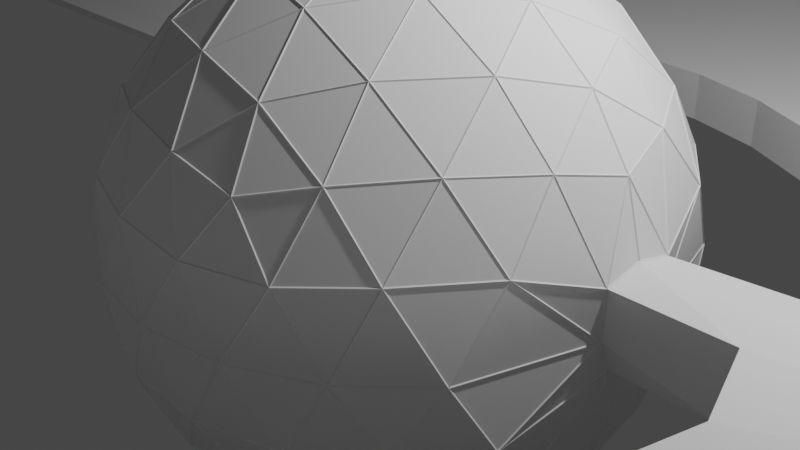 # Source: CommandShip.blend  (saved by Blender 2.80.75; exported with 4.5.12 LTS)
import bpy
from mathutils import Matrix  # noqa: F401  (used for matrix-valued properties, if any)

bpy.ops.wm.read_factory_settings(use_empty=True)
scene = bpy.context.scene
scene.name = 'Scene'

# ---- collections
col_collection = bpy.data.collections.new('Collection'); scene.collection.children.link(col_collection)

# ---- world
world_world = bpy.data.worlds.new('World'); scene.world = world_world
world_world.use_nodes = True; world_world.node_tree.nodes.clear()
_N = world_world.node_tree.nodes; _L = world_world.node_tree.links
n0 = _N.new('ShaderNodeOutputWorld'); n0.name = 'World Output'; n0.location = (300, 300)
n1 = _N.new('ShaderNodeBackground'); n1.name = 'Background'; n1.location = (10, 300)
n1.inputs[0].default_value = (0.05088, 0.05088, 0.05088, 1.0)
_L.new(n1.outputs[0], n0.inputs[0])
n0.is_active_output = True
world_world.color = (0.05088, 0.05088, 0.05088)
world_world.use_sun_shadow = False
world_world.sun_shadow_jitter_overblur = 0.0

# ---- cameras
cam_camera = bpy.data.cameras.new('Camera')
cam_camera.clip_end = 100.0
cam_camera.ortho_scale = 7.314

# ---- lights
light_light = bpy.data.lights.new('Light', 'POINT')
light_light.transmission_factor = 0.0
light_light.energy = 1000.0
light_light.shadow_soft_size = 0.1
light_light.shadow_maximum_resolution = 0.006
light_light.use_absolute_resolution = True

# ---- meshes
me_icosphere = bpy.data.meshes.new('Icosphere')
me_icosphere.from_pydata([(2.87, -0.4176, 0.5382), (2.853, -0.4111, 0.02853), (4.101, -0.4793, 0.5851), (2.842, -0.2722, -0.3147), (4.032, -0.4715, -0.1471), (2.87, 0.0, 0.635), (4.032, 4.657e-10, 0.5997), (2.842, 0.0, -0.3447), (4.032, 4.657e-10, -0.3387), (-6.506, -1.503, 0.05266), (-6.306, -1.785, 0.1673), (-6.071, -2.384, 0.3017), (-5.585, -2.986, 0.3017), (-4.905, -3.815, 0.3017), (-4.077, -4.495, 0.3017), (-3.132, -5.0, 0.3017), (-2.106, -5.311, 0.3017), (-1.04, -5.416, 0.3017), (0.02681, -5.311, 0.3017), (1.052, -5.0, 0.3017), (1.997, -4.495, 0.3017), (2.826, -3.815, 0.3017), (3.505, -2.986, 0.3017), (4.011, -2.041, 0.3017), (4.39, -1.328, 0.5221), (8.116, 4.657e-10, 1.269), (8.073, -0.7515, 1.269), (-8.645, -1.503, 0.05266), (-12.83, -2.492, 0.3755), (-12.05, -3.581, 0.6736), (-10.76, -4.844, 0.6736), (-9.028, -6.485, 0.6736), (-7.5, -7.739, 0.6736), (-5.757, -8.671, 0.6736), (-3.865, -9.245, 0.6736), (-1.898, -9.439, 0.6736), (0.06907, -9.245, 0.6736), (1.961, -8.671, 0.6736), (3.704, -7.739, 0.6736), (5.232, -6.485, 0.6736), (6.486, -4.957, 0.6736), (7.418, -3.214, 0.817), (7.915, -1.722, 1.046), (10.44, 4.657e-10, 1.983), (10.5, -0.7515, 1.873), (-13.3, -1.503, 0.05266), (-19.05, -2.634, 0.2819), (-17.41, -3.971, 0.5067), (-14.53, -5.972, 0.5067), (-11.48, -7.762, 0.5067), (-8.941, -9.235, 0.5067), (-6.78, -10.15, 0.5067), (-4.425, -10.73, 0.5067), (-2.101, -10.86, 0.5067), (0.2228, -10.6, 0.5067), (2.579, -10.07, 0.5067), (4.696, -9.016, 0.5067), (6.793, -7.455, 0.5412), (8.354, -5.665, 0.5986), (10.02, -3.46, 0.9711), (10.48, -1.894, 1.506), (12.26, 4.657e-10, 2.348), (-21.37, -1.503, 0.05266), (-25.01, -1.503, 0.05266), (-21.61, -4.334, 0.1872), (-18.11, -6.458, 0.1872), (-14.9, -8.595, 0.1872), (-11.42, -10.7, 0.1872), (-8.346, -12.13, 0.1872), (-5.459, -13.0, 0.1872), (-2.457, -13.3, 0.1872), (0.5457, -13.0, 0.1872), (3.433, -12.13, 0.1872), (6.093, -10.7, 0.1872), (8.425, -8.79, 0.1872), (10.85, -6.42, 0.1872), (12.26, -2.954, 1.623), (12.26, -2.051, 1.976), (12.26, -0.7515, 2.348), (13.95, -5.615, 0.1312), (13.25, 4.657e-10, 2.348), (-6.506, -1.503, -0.06006), (-6.306, -1.785, -0.1753), (-6.071, -2.384, -0.3094), (-5.585, -2.986, -0.3094), (-4.905, -3.815, -0.3094), (-4.077, -4.495, -0.3094), (-3.132, -5.0, -0.3094), (-2.106, -5.311, -0.3094), (-1.04, -5.416, -0.3094), (0.02681, -5.311, -0.3094), (1.052, -5.0, -0.3094), (1.997, -4.495, -0.3094), (2.826, -3.815, -0.3094), (3.505, -2.986, -0.3094), (4.011, -2.041, -0.3094), (4.322, -1.32, -0.3094), (8.116, 4.657e-10, -1.114), (8.073, -0.7515, -1.1), (-8.645, -1.503, -0.06006), (-12.83, -2.492, -0.3978), (-12.05, -3.581, -0.7055), (-10.76, -4.844, -0.7055), (-9.028, -6.485, -0.7055), (-7.5, -7.739, -0.7055), (-5.757, -8.671, -0.7055), (-3.865, -9.245, -0.7055), (-1.898, -9.439, -0.7055), (0.06907, -9.245, -0.7055), (1.961, -8.671, -0.7055), (3.704, -7.739, -0.7055), (5.232, -6.485, -0.7055), (6.486, -4.957, -0.7055), (7.418, -3.214, -0.8087), (7.915, -1.722, -0.9674), (10.46, 4.657e-10, -1.464), (10.46, -0.7125, -1.497), (-13.3, -1.503, -0.06006), (-19.05, -2.634, -0.2937), (-17.41, -3.971, -0.5199), (-14.53, -5.972, -0.5199), (-11.48, -7.762, -0.5199), (-8.941, -9.235, -0.5199), (-6.78, -10.15, -0.5199), (-4.425, -10.73, -0.5199), (-2.101, -10.86, -0.5199), (0.2228, -10.6, -0.5199), (2.579, -10.07, -0.5199), (4.696, -9.016, -0.5199), (6.793, -7.455, -0.5199), (8.354, -5.665, -0.5199), (9.987, -3.46, -1.006), (10.46, -1.894, -1.296), (12.26, 4.657e-10, -1.765), (12.26, -0.7515, -1.753), (-21.37, -1.503, -0.06006), (-25.01, -1.503, -0.06006), (-21.61, -4.334, -0.2004), (-18.11, -6.458, -0.2004), (-14.9, -8.595, -0.2004), (-11.42, -10.7, -0.2004), (-8.346, -12.13, -0.2004), (-5.459, -13.0, -0.2004), (-2.457, -13.3, -0.2004), (0.5457, -13.0, -0.2004), (3.433, -12.13, -0.2004), (6.093, -10.7, -0.2004), (8.425, -8.79, -0.2004), (10.87, -6.42, -0.2004), (12.26, -2.954, -1.526), (12.26, -2.051, -1.693), (13.31, -2.954, -1.526), (13.95, -5.615, -0.2605), (13.31, -0.7515, -1.826), (13.25, 4.657e-10, -1.878), (13.31, -2.051, -1.693), (13.31, -2.954, 1.623), (13.31, -0.7515, 2.348), (13.31, -2.051, 1.976), (13.3, -2.795, 1.279), (13.3, -4.833, 0.1795), (13.3, -1.108, 1.834), (13.25, 4.657e-10, 1.822), (13.3, -2.103, 1.549), (13.3, -2.795, -1.133), (13.3, -4.833, -0.1173), (13.3, -1.108, -1.306), (13.25, 4.657e-10, -1.326), (13.3, -2.103, -1.26), (15.3, 0.0, -1.878), (15.36, -0.7236, -1.826), (15.36, -2.926, -1.526), (15.36, -5.587, -0.2006), (15.36, -2.023, -1.693), (15.36, -5.587, 0.187), (15.35, -1.08, -1.306), (15.36, -2.023, 1.976), (15.36, -2.926, 1.622), (15.35, -2.075, -1.26), (15.35, -2.767, -1.133), (15.36, -0.7236, 2.348), (15.3, 0.0, 1.822), (15.35, -1.08, 1.834), (15.35, -2.767, 1.279), (15.35, -4.805, 0.1793), (15.35, -2.075, 1.549), (15.3, 0.0, -1.326), (15.35, -4.805, -0.1175), (15.3, 0.0, 2.348), (11.82, -6.165, -0.4891), (11.82, -6.165, 0.1312), (14.55, -7.843, -0.175), (14.55, -7.843, -0.02465), (12.51, -7.209, -0.2628), (12.51, -7.209, -0.02465)], [], [(5, 0, 2, 6), (1, 3, 4), (0, 1, 2), (1, 4, 2), (3, 7, 8, 4), (14, 32, 33, 15), (15, 33, 34, 16), (16, 34, 35, 17), (17, 35, 36, 18), (18, 36, 37, 19), (19, 37, 38, 20), (20, 38, 39, 21), (21, 39, 40, 22), (22, 40, 41, 23), (9, 27, 28, 10), (23, 41, 42, 24), (10, 28, 29, 11), (24, 42, 26, 2), (11, 29, 30, 12), (26, 25, 6, 2), (12, 30, 31, 13), (13, 31, 32, 14), (31, 49, 50, 32), (39, 57, 58, 40), (32, 50, 51, 33), (40, 58, 59, 41), (33, 51, 52, 34), (41, 59, 60, 42), (34, 52, 53, 35), (27, 45, 28), (42, 60, 44, 26), (35, 53, 54, 36), (28, 46, 47, 29), (26, 44, 43, 25), (36, 54, 55, 37), (29, 47, 48, 30), (37, 55, 56, 38), (30, 48, 49, 31), (38, 56, 57, 39), (50, 67, 68, 51), (58, 75, 76, 59), (51, 68, 69, 52), (59, 76, 77, 60), (52, 69, 70, 53), (45, 62, 46), (60, 77, 78, 44), (53, 70, 71, 54), (46, 63, 64, 47), (44, 78, 61, 43), (54, 71, 72, 55), (47, 64, 65, 48), (55, 72, 73, 56), (48, 65, 66, 49), (56, 73, 74, 57), (49, 66, 67, 50), (57, 74, 75, 58), (77, 158, 157, 78), (76, 156, 158, 77), (75, 190, 76), (78, 157, 80, 61), (86, 87, 105, 104), (87, 88, 106, 105), (88, 89, 107, 106), (89, 90, 108, 107), (90, 91, 109, 108), (91, 92, 110, 109), (92, 93, 111, 110), (93, 94, 112, 111), (94, 95, 113, 112), (81, 82, 100, 99), (95, 96, 114, 113), (82, 83, 101, 100), (96, 4, 98, 114), (83, 84, 102, 101), (98, 4, 8, 97), (84, 85, 103, 102), (85, 86, 104, 103), (103, 104, 122, 121), (111, 112, 130, 129), (104, 105, 123, 122), (112, 113, 131, 130), (105, 106, 124, 123), (113, 114, 132, 131), (106, 107, 125, 124), (99, 100, 117), (114, 98, 116, 132), (107, 108, 126, 125), (100, 101, 119, 118), (98, 97, 115, 116), (108, 109, 127, 126), (101, 102, 120, 119), (109, 110, 128, 127), (102, 103, 121, 120), (110, 111, 129, 128), (122, 123, 141, 140), (130, 131, 149, 148), (123, 124, 142, 141), (131, 132, 150, 149), (124, 125, 143, 142), (117, 118, 135), (132, 116, 134, 150), (125, 126, 144, 143), (118, 119, 137, 136), (116, 115, 133, 134), (126, 127, 145, 144), (119, 120, 138, 137), (127, 128, 146, 145), (120, 121, 139, 138), (128, 129, 147, 146), (121, 122, 140, 139), (129, 130, 148, 147), (150, 134, 153, 155), (149, 150, 155, 151), (148, 149, 189), (134, 133, 154, 153), (11, 12, 84, 83), (68, 67, 140, 141), (152, 79, 192, 191), (12, 13, 85, 84), (69, 68, 141, 142), (27, 9, 81, 99), (13, 14, 86, 85), (70, 69, 142, 143), (14, 15, 87, 86), (71, 70, 143, 144), (15, 16, 88, 87), (72, 71, 144, 145), (16, 17, 89, 88), (73, 72, 145, 146), (17, 18, 90, 89), (74, 73, 146, 147), (62, 45, 117, 135), (18, 19, 91, 90), (75, 74, 147, 148), (19, 20, 92, 91), (63, 62, 135, 136), (20, 21, 93, 92), (64, 63, 136, 137), (21, 22, 94, 93), (65, 64, 137, 138), (22, 23, 95, 94), (9, 10, 82, 81), (66, 65, 138, 139), (45, 27, 99, 117), (23, 24, 96, 95), (10, 11, 83, 82), (67, 66, 139, 140), (24, 2, 4, 96), (28, 45, 46), (46, 62, 63), (135, 118, 136), (117, 100, 118), (151, 155, 173, 171), (166, 168, 178, 175), (157, 158, 176, 180), (164, 165, 187, 179), (161, 163, 168, 166), (162, 161, 166, 167), (159, 160, 165, 164), (163, 159, 164, 168), (155, 153, 170, 173), (80, 157, 180, 188), (167, 166, 175, 186), (152, 151, 171, 172), (162, 80, 188, 181), (180, 176, 185, 182), (176, 177, 183, 185), (173, 170, 175, 178), (171, 173, 178, 179), (174, 172, 187, 184), (170, 169, 186, 175), (188, 180, 182, 181), (172, 171, 179, 187), (177, 174, 184, 183), (168, 164, 179, 178), (165, 160, 184, 187), (156, 79, 174, 177), (79, 152, 172, 174), (161, 162, 181, 182), (158, 156, 177, 176), (160, 159, 183, 184), (154, 167, 186, 169), (163, 161, 182, 185), (153, 154, 169, 170), (159, 163, 185, 183), (76, 190, 79, 156), (189, 149, 151, 152), (189, 190, 75, 148), (190, 189, 193, 194), (189, 152, 191, 193), (79, 190, 194, 192), (191, 192, 194, 193)])
_uv = me_icosphere.uv_layers.new(name='UVMap')
_uv.uv.foreach_set('vector', [0.6364, 0.2756, 0.6591, 0.2756, 0.6591, 0.2756, 0.6364, 0.2756, 0.6818, 0.2362, 0.6591, 0.1968, 0.6591, 0.1968, 0.6591, 0.2756, 0.6818, 0.2362, 0.6591, 0.2756, 0.6818, 0.2362, 0.6591, 0.1968, 0.6591, 0.2756, 0.6591, 0.1968, 0.6364, 0.1968, 0.6364, 0.1968, 0.6591, 0.1968, 0.0, 0.0, 0.0, 0.0, 0.0, 0.0, 0.0, 0.0, 0.0, 0.0, 0.0, 0.0, 0.0, 0.0, 0.0, 0.0, 0.0, 0.0, 0.0, 0.0, 0.0, 0.0, 0.0, 0.0, 0.0, 0.0, 0.0, 0.0, 0.0, 0.0, 0.0, 0.0, 0.0, 0.0, 0.0, 0.0, 0.0, 0.0, 0.0, 0.0, 0.0, 0.0, 0.0, 0.0, 0.0, 0.0, 0.0, 0.0, 0.0, 0.0, 0.0, 0.0, 0.0, 0.0, 0.0, 0.0, 0.0, 0.0, 0.0, 0.0, 0.0, 0.0, 0.0, 0.0, 0.0, 0.0, 0.0, 0.0, 0.0, 0.0, 0.0, 0.0, 0.0, 0.0, 0.0, 0.0, 0.0, 0.0, 0.0, 0.0, 0.0, 0.0, 0.0, 0.0, 0.0, 0.0, 0.0, 0.0, 0.0, 0.0, 0.0, 0.0, 0.0, 0.0, 0.0, 0.0, 0.0, 0.0, 0.0, 0.0, 0.0, 0.0, 0.0, 0.0, 0.0, 0.0, 0.0, 0.0, 0.0, 0.0, 0.0, 0.0, 0.0, 0.0, 0.0, 0.0, 0.0, 0.0, 0.0, 0.0, 0.0, 0.0, 0.0, 0.0, 0.0, 0.0, 0.0, 0.0, 0.0, 0.0, 0.0, 0.0, 0.0, 0.0, 0.0, 0.0, 0.0, 0.0, 0.0, 0.0, 0.0, 0.0, 0.0, 0.0, 0.0, 0.0, 0.0, 0.0, 0.0, 0.0, 0.0, 0.0, 0.0, 0.0, 0.0, 0.0, 0.0, 0.0, 0.0, 0.0, 0.0, 0.0, 0.0, 0.0, 0.0, 0.0, 0.0, 0.0, 0.0, 0.0, 0.0, 0.0, 0.0, 0.0, 0.0, 0.0, 0.0, 0.0, 0.0, 0.0, 0.0, 0.0, 0.0, 0.0, 0.0, 0.0, 0.0, 0.0, 0.0, 0.0, 0.0, 0.0, 0.0, 0.0, 0.0, 0.0, 0.0, 0.0, 0.0, 0.0, 0.0, 0.0, 0.0, 0.0, 0.0, 0.0, 0.0, 0.0, 0.0, 0.0, 0.0, 0.0, 0.0, 0.0, 0.0, 0.0, 0.0, 0.0, 0.0, 0.0, 0.0, 0.0, 0.0, 0.0, 0.0, 0.0, 0.0, 0.0, 0.0, 0.0, 0.0, 0.0, 0.0, 0.0, 0.0, 0.0, 0.0, 0.0, 0.0, 0.0, 0.0, 0.0, 0.0, 0.0, 0.0, 0.0, 0.0, 0.0, 0.0, 0.0, 0.0, 0.0, 0.0, 0.0, 0.0, 0.0, 0.0, 0.0, 0.0, 0.0, 0.0, 0.0, 0.0, 0.0, 0.0, 0.0, 0.0, 0.0, 0.0, 0.0, 0.0, 0.0, 0.0, 0.0, 0.0, 0.0, 0.0, 0.0, 0.0, 0.0, 0.0, 0.0, 0.0, 0.0, 0.0, 0.0, 0.0, 0.0, 0.0, 0.0, 0.0, 0.0, 0.0, 0.0, 0.0, 0.0, 0.0, 0.0, 0.0, 0.0, 0.0, 0.0, 0.0, 0.0, 0.0, 0.0, 0.0, 0.0, 0.0, 0.0, 0.0, 0.0, 0.0, 0.0, 0.0, 0.0, 0.0, 0.0, 0.0, 0.0, 0.0, 0.0, 0.0, 0.0, 0.0, 0.0, 0.0, 0.0, 0.0, 0.0, 0.0, 0.0, 0.0, 0.0, 0.0, 0.0, 0.0, 0.0, 0.0, 0.0, 0.0, 0.0, 0.0, 0.0, 0.0, 0.0, 0.0, 0.0, 0.0, 0.0, 0.0, 0.0, 0.0, 0.0, 0.0, 0.0, 0.0, 0.0, 0.0, 0.0, 0.0, 0.0, 0.0, 0.0, 0.0, 0.0, 0.0, 0.0, 0.0, 0.0, 0.0, 0.0, 0.0, 0.0, 0.0, 0.0, 0.0, 0.0, 0.0, 0.0, 0.0, 0.0, 0.0, 0.0, 0.0, 0.0, 0.0, 0.0, 0.0, 0.0, 0.0, 0.0, 0.0, 0.0, 0.0, 0.0, 0.0, 0.0, 0.0, 0.0, 0.0, 0.0, 0.0, 0.0, 0.0, 0.0, 0.0, 0.0, 0.0, 0.0, 0.0, 0.0, 0.0, 0.0, 0.0, 0.0, 0.0, 0.0, 0.0, 0.0, 0.0, 0.0, 0.0, 0.0, 0.0, 0.0, 0.0, 0.0, 0.0, 0.0, 0.0, 0.0, 0.0, 0.0, 0.0, 0.0, 0.0, 0.0, 0.0, 0.0, 0.0, 0.0, 0.0, 0.0, 0.0, 0.0, 0.0, 0.0, 0.0, 0.0, 0.0, 0.0, 0.0, 0.0, 0.0, 0.0, 0.0, 0.0, 0.0, 0.0, 0.0, 0.0, 0.0, 0.0, 0.0, 0.0, 0.0, 0.0, 0.0, 0.0, 0.0, 0.0, 0.0, 0.0, 0.0, 0.0, 0.0, 0.0, 0.0, 0.0, 0.0, 0.0, 0.0, 0.0, 0.0, 0.0, 0.0, 0.0, 0.0, 0.0, 0.0, 0.0, 0.0, 0.0, 0.0, 0.0, 0.0, 0.0, 0.0, 0.0, 0.0, 0.0, 0.0, 0.0, 0.0, 0.0, 0.0, 0.0, 0.0, 0.0, 0.0, 0.0, 0.0, 0.0, 0.0, 0.0, 0.0, 0.0, 0.0, 0.0, 0.0, 0.0, 0.0, 0.0, 0.0, 0.0, 0.0, 0.0, 0.0, 0.0, 0.0, 0.0, 0.0, 0.0, 0.0, 0.0, 0.0, 0.0, 0.0, 0.0, 0.0, 0.0, 0.0, 0.0, 0.0, 0.0, 0.0, 0.0, 0.0, 0.0, 0.0, 0.0, 0.0, 0.0, 0.0, 0.0, 0.0, 0.0, 0.0, 0.0, 0.0, 0.0, 0.0, 0.0, 0.0, 0.0, 0.0, 0.0, 0.0, 0.0, 0.0, 0.0, 0.0, 0.0, 0.0, 0.0, 0.0, 0.0, 0.0, 0.0, 0.0, 0.0, 0.0, 0.0, 0.0, 0.0, 0.0, 0.0, 0.0, 0.0, 0.0, 0.0, 0.0, 0.0, 0.0, 0.0, 0.0, 0.0, 0.0, 0.0, 0.0, 0.0, 0.0, 0.0, 0.0, 0.0, 0.0, 0.0, 0.0, 0.0, 0.0, 0.0, 0.0, 0.0, 0.0, 0.0, 0.0, 0.0, 0.0, 0.0, 0.0, 0.0, 0.0, 0.0, 0.0, 0.0, 0.0, 0.0, 0.0, 0.0, 0.0, 0.0, 0.0, 0.0, 0.0, 0.0, 0.0, 0.0, 0.0, 0.0, 0.0, 0.0, 0.0, 0.0, 0.0, 0.0, 0.0, 0.0, 0.0, 0.0, 0.0, 0.0, 0.0, 0.0, 0.0, 0.0, 0.0, 0.0, 0.0, 0.0, 0.0, 0.0, 0.0, 0.0, 0.0, 0.0, 0.0, 0.0, 0.0, 0.0, 0.0, 0.0, 0.0, 0.0, 0.0, 0.0, 0.0, 0.0, 0.0, 0.0, 0.0, 0.0, 0.0, 0.0, 0.0, 0.0, 0.0, 0.0, 0.0, 0.0, 0.0, 0.0, 0.0, 0.0, 0.0, 0.0, 0.0, 0.0, 0.0, 0.0, 0.0, 0.0, 0.0, 0.0, 0.0, 0.0, 0.0, 0.0, 0.0, 0.0, 0.0, 0.0, 0.0, 0.0, 0.0, 0.0, 0.0, 0.0, 0.0, 0.0, 0.0, 0.0, 0.0, 0.0, 0.0, 0.0, 0.0, 0.0, 0.0, 0.0, 0.0, 0.0, 0.0, 0.0, 0.0, 0.0, 0.0, 0.0, 0.0, 0.0, 0.0, 0.0, 0.0, 0.0, 0.0, 0.0, 0.0, 0.0, 0.0, 0.0, 0.0, 0.0, 0.0, 0.0, 0.0, 0.0, 0.0, 0.0, 0.0, 0.0, 0.0, 0.0, 0.0, 0.0, 0.0, 0.0, 0.0, 0.0, 0.0, 0.0, 0.0, 0.0, 0.0, 0.0, 0.0, 0.0, 0.0, 0.0, 0.0, 0.0, 0.0, 0.0, 0.0, 0.0, 0.0, 0.0, 0.0, 0.0, 0.0, 0.0, 0.0, 0.0, 0.0, 0.0, 0.0, 0.0, 0.0, 0.0, 0.0, 0.0, 0.0, 0.0, 0.0, 0.0, 0.0, 0.0, 0.0, 0.0, 0.0, 0.0, 0.0, 0.0, 0.0, 0.0, 0.0, 0.0, 0.0, 0.0, 0.0, 0.0, 0.0, 0.0, 0.0, 0.0, 0.0, 0.0, 0.0, 0.0, 0.0, 0.0, 0.0, 0.0, 0.0, 0.0, 0.0, 0.0, 0.0, 0.0, 0.0, 0.0, 0.0, 0.0, 0.0, 0.0, 0.0, 0.0, 0.0, 0.0, 0.0, 0.0, 0.0, 0.0, 0.0, 0.0, 0.0, 0.0, 0.0, 0.0, 0.0, 0.0, 0.0, 0.0, 0.0, 0.0, 0.0, 0.0, 0.0, 0.0, 0.0, 0.0, 0.0, 0.0, 0.0, 0.0, 0.0, 0.0, 0.0, 0.0, 0.0, 0.0, 0.0, 0.0, 0.0, 0.0, 0.0, 0.0, 0.0, 0.0, 0.0, 0.0, 0.0, 0.0, 0.0, 0.0, 0.0, 0.0, 0.0, 0.0, 0.0, 0.0, 0.0, 0.0, 0.0, 0.0, 0.0, 0.0, 0.0, 0.0, 0.0, 0.0, 0.0, 0.0, 0.0, 0.0, 0.0, 0.0, 0.0, 0.0, 0.0, 0.0, 0.0, 0.0, 0.0, 0.0, 0.0, 0.0, 0.0, 0.0, 0.0, 0.0, 0.0, 0.0, 0.0, 0.0, 0.0, 0.0, 0.0, 0.0, 0.0, 0.0, 0.0, 0.0, 0.0, 0.0, 0.0, 0.0, 0.0, 0.0, 0.0, 0.0, 0.0, 0.0, 0.0, 0.0, 0.0, 0.0, 0.0, 0.0, 0.0, 0.0, 0.0, 0.0, 0.0, 0.0, 0.0, 0.0, 0.0, 0.0, 0.0, 0.0, 0.0, 0.0, 0.0, 0.0, 0.0, 0.0, 0.0, 0.0, 0.0, 0.0, 0.0, 0.0, 0.0, 0.0, 0.0, 0.0, 0.0, 0.0, 0.0, 0.0, 0.0, 0.0, 0.0, 0.0, 0.0, 0.0, 0.0, 0.0, 0.0, 0.0, 0.0, 0.0, 0.0, 0.0, 0.0, 0.0, 0.0, 0.0, 0.0, 0.0, 0.0, 0.0, 0.0, 0.0, 0.0, 0.0, 0.0, 0.0, 0.0, 0.0, 0.0, 0.0, 0.0, 0.0, 0.0, 0.0, 0.0, 0.0, 0.0, 0.0, 0.0, 0.0, 0.0, 0.0, 0.0, 0.0, 0.0, 0.0, 0.0, 0.0, 0.0, 0.0, 0.0, 0.0, 0.0, 0.0, 0.0, 0.0, 0.0, 0.0, 0.0, 0.0, 0.0, 0.0, 0.0, 0.0, 0.0, 0.0, 0.0, 0.0, 0.0, 0.0, 0.0, 0.0, 0.0, 0.0, 0.0, 0.0, 0.0, 0.0, 0.0, 0.0, 0.0, 0.0, 0.0, 0.0, 0.0, 0.0, 0.0, 0.0, 0.0, 0.0, 0.0, 0.0, 0.0, 0.0, 0.0, 0.0, 0.0, 0.0, 0.0, 0.0, 0.0, 0.0, 0.0, 0.0, 0.0, 0.0, 0.0, 0.0, 0.0, 0.0, 0.0, 0.0, 0.0, 0.0, 0.0, 0.0, 0.0, 0.0, 0.0, 0.0, 0.0, 0.0, 0.0, 0.0, 0.0, 0.0, 0.0, 0.0, 0.0, 0.0, 0.0, 0.0, 0.0, 0.0, 0.0, 0.0, 0.0, 0.0, 0.0, 0.0, 0.0, 0.0, 0.0, 0.0, 0.0, 0.0, 0.0, 0.0, 0.0, 0.0, 0.0, 0.0, 0.0, 0.0, 0.0, 0.0, 0.0, 0.0, 0.0, 0.0, 0.0, 0.0, 0.0, 0.0, 0.0, 0.0, 0.0, 0.0, 0.0, 0.0, 0.0, 0.0, 0.0, 0.0, 0.0, 0.0, 0.0, 0.0, 0.0, 0.0, 0.0, 0.0, 0.0, 0.0, 0.0, 0.0, 0.0, 0.0, 0.0, 0.0, 0.0, 0.0, 0.0, 0.0, 0.0, 0.0, 0.0, 0.0, 0.0, 0.0, 0.0, 0.0, 0.0, 0.0, 0.0, 0.0, 0.0, 0.0, 0.0, 0.0, 0.0, 0.0, 0.0, 0.0, 0.0, 0.0, 0.0, 0.0, 0.0, 0.0, 0.0, 0.0, 0.0, 0.0, 0.0, 0.0, 0.0, 0.0, 0.0, 0.0, 0.0, 0.0, 0.0, 0.0, 0.0, 0.0, 0.0, 0.0, 0.0, 0.0, 0.0, 0.0, 0.0, 0.0, 0.0, 0.0, 0.0, 0.0, 0.0, 0.0, 0.0, 0.0, 0.0, 0.0, 0.0, 0.0, 0.0, 0.0, 0.0, 0.0, 0.0, 0.0, 0.0, 0.0, 0.0, 0.0, 0.0, 0.0, 0.0, 0.0, 0.0, 0.0, 0.0, 0.0, 0.0, 0.0, 0.0, 0.0, 0.0, 0.0, 0.0, 0.0, 0.0, 0.0, 0.0, 0.0, 0.0, 0.0, 0.0, 0.0, 0.0, 0.0, 0.0, 0.0, 0.0, 0.0, 0.0, 0.0, 0.0, 0.0, 0.0, 0.0, 0.0, 0.0, 0.0, 0.0, 0.0, 0.0, 0.0, 0.0, 0.0, 0.0, 0.0, 0.0, 0.0, 0.0, 0.0, 0.0, 0.0, 0.0, 0.0, 0.0, 0.0, 0.0, 0.0, 0.0, 0.0, 0.0, 0.0, 0.0, 0.0, 0.0, 0.0, 0.0, 0.0, 0.0, 0.0, 0.0, 0.0, 0.0, 0.0, 0.0, 0.0, 0.0, 0.0, 0.0, 0.0, 0.0, 0.0, 0.0, 0.0, 0.0, 0.0, 0.0, 0.0, 0.0, 0.0, 0.0, 0.0, 0.0, 0.0, 0.0, 0.0, 0.0, 0.0, 0.0, 0.0, 0.0, 0.0, 0.0, 0.0, 0.0, 0.0, 0.0, 0.0, 0.0, 0.0, 0.0, 0.0, 0.0, 0.0, 0.0, 0.0, 0.0, 0.0, 0.0, 0.0, 0.0, 0.0, 0.0, 0.0, 0.0, 0.0, 0.0, 0.0, 0.0, 0.0, 0.0, 0.0, 0.0, 0.0, 0.0, 0.0, 0.0, 0.0, 0.0, 0.0, 0.0, 0.0, 0.0, 0.0, 0.0, 0.0, 0.0, 0.0, 0.0, 0.0, 0.0, 0.0, 0.0, 0.0, 0.0, 0.0, 0.0, 0.0, 0.0, 0.0, 0.0, 0.0, 0.0, 0.0, 0.0, 0.0, 0.0, 0.0, 0.0, 0.0, 0.0, 0.0, 0.0, 0.0, 0.0, 0.0, 0.0, 0.0, 0.0, 0.0, 0.0, 0.0, 0.0, 0.0, 0.0, 0.0, 0.0, 0.0, 0.0, 0.0, 0.0, 0.0, 0.0, 0.0, 0.0, 0.0, 0.0, 0.0, 0.0, 0.0, 0.0, 0.0, 0.0, 0.0, 0.0, 0.0, 0.0, 0.0, 0.0, 0.0, 0.0, 0.0, 0.0, 0.0, 0.0, 0.0, 0.0])
me_icosphere.use_remesh_preserve_volume = False
me_icosphere.use_remesh_preserve_attributes = False
me_icosphere.use_mirror_vertex_groups = False
me_icosphere.update()
me_icosphere_001 = bpy.data.meshes.new('Icosphere.001')
me_icosphere_001.from_pydata([(0.0, 9.313e-10, -3.0), (2.171, -1.577, -1.342), (-0.8292, -2.552, -1.342), (-2.683, 9.313e-10, -1.342), (0.8292, -2.552, 1.342), (-2.171, -1.577, 1.342), (2.683, 9.313e-10, 1.342), (0.0, 9.313e-10, 3.0), (-0.6985, -2.15, -1.973), (-0.4874, -1.5, -2.552), (-0.2328, -0.7166, -2.904), (0.6095, -0.4429, -2.904), (1.276, -0.927, -2.552), (1.829, -1.329, -1.973), (1.596, -2.045, -1.507), (0.7886, -2.427, -1.577), (-0.08892, -2.593, -1.507), (2.552, 9.313e-10, -1.577), (2.438, -0.8857, -1.507), (-2.26, 9.313e-10, -1.973), (-1.577, 9.313e-10, -2.552), (-0.7534, 9.313e-10, -2.904), (-1.452, -2.15, -1.507), (-2.065, -1.5, -1.577), (-2.493, -0.7166, -1.507), (2.87, -0.4176, 0.5382), (2.853, -0.4111, 0.02853), (2.582, -1.329, -0.7535), (0.4656, -2.866, 0.7535), (0.0, -3.0, 0.0), (-0.4656, -2.866, -0.7535), (2.061, -2.045, -0.7535), (1.763, -2.427, 0.0), (1.308, -2.593, 0.7535), (-2.582, -1.329, 0.7535), (-2.853, -0.927, 0.0), (-2.87, -0.4429, -0.7534), (-1.308, -2.593, -0.7535), (-1.763, -2.427, 0.0), (-2.061, -2.045, 0.7535), (2.493, -0.7166, 1.507), (2.065, -1.5, 1.577), (1.452, -2.15, 1.507), (0.08892, -2.593, 1.507), (-0.7886, -2.427, 1.577), (-1.596, -2.045, 1.507), (-2.438, -0.8857, 1.507), (-2.552, 9.313e-10, 1.577), (0.2328, -0.7166, 2.904), (0.4874, -1.5, 2.552), (0.6985, -2.15, 1.973), (2.26, 9.313e-10, 1.973), (1.577, 9.313e-10, 2.552), (0.7534, 9.313e-10, 2.904), (-0.6095, -0.4429, 2.904), (-1.276, -0.927, 2.552), (-1.829, -1.329, 1.973), (-1.342, 9.313e-10, 2.683), (-2.012, -0.4874, 2.171), (-0.4146, -1.276, 2.683), (-1.085, -1.763, 2.171), (-0.1584, -2.065, 2.171), (1.085, -0.7886, 2.683), (1.342, -1.577, 2.171), (1.915, -0.7886, 2.171), (-3.0, 9.313e-10, 1.907e-06), (-2.842, -0.4874, 0.8292), (-1.342, -2.552, 0.8292), (-0.9271, -2.853, -2.23e-06), (-0.4146, -2.853, 0.8292), (2.012, -2.065, 0.8292), (2.427, -1.763, -5.641e-06), (2.585, -1.276, 0.8292), (-2.427, -1.763, 0.0), (-2.585, -1.276, -0.8292), (-2.012, -2.065, -0.8292), (0.9271, -2.853, 0.0), (0.4146, -2.853, -0.8292), (1.342, -2.552, -0.8292), (2.842, -0.2722, -0.3147), (-1.915, -0.7886, -2.171), (-1.085, -0.7886, -2.683), (-1.342, -1.577, -2.171), (2.012, -0.4874, -2.171), (1.342, 9.313e-10, -2.683), (0.1584, -2.065, -2.171), (0.4146, -1.276, -2.683), (1.085, -1.763, -2.171), (2.87, 0.0, 0.635), (2.842, 0.0, -0.3447), (-0.6095, 1.397e-09, 2.904), (-2.012, 9.313e-10, 2.171), (-2.842, 1.397e-09, 0.8292), (-2.87, 1.397e-09, -0.7534), (2.027, 9.313e-10, -2.182)], [], [(0, 11, 10), (1, 13, 18), (0, 10, 21), (1, 18, 27), (2, 16, 30), (3, 24, 36), (1, 27, 31), (2, 30, 37), (4, 42, 50), (5, 45, 56), (57, 55, 54), (57, 58, 55), (58, 56, 55), (47, 46, 58), (58, 46, 56), (46, 5, 56), (54, 48, 7), (55, 59, 54), (56, 60, 55), (54, 59, 48), (59, 49, 48), (55, 60, 59), (60, 61, 59), (59, 61, 49), (61, 50, 49), (56, 45, 60), (45, 44, 60), (60, 44, 61), (44, 43, 61), (61, 43, 50), (43, 4, 50), (48, 53, 7), (49, 62, 48), (50, 63, 49), (48, 62, 53), (62, 52, 53), (49, 63, 62), (63, 64, 62), (62, 64, 52), (64, 51, 52), (50, 42, 63), (42, 41, 63), (63, 41, 64), (41, 40, 64), (64, 40, 51), (40, 6, 51), (66, 46, 47), (36, 35, 65), (65, 35, 66), (35, 34, 66), (66, 34, 46), (34, 5, 46), (39, 45, 5), (38, 67, 39), (37, 68, 38), (39, 67, 45), (67, 44, 45), (38, 68, 67), (68, 69, 67), (67, 69, 44), (69, 43, 44), (37, 30, 68), (30, 29, 68), (68, 29, 69), (29, 28, 69), (69, 28, 43), (28, 4, 43), (33, 42, 4), (32, 70, 33), (31, 71, 32), (33, 70, 42), (70, 41, 42), (32, 71, 70), (71, 72, 70), (70, 72, 41), (72, 40, 41), (31, 27, 71), (27, 26, 71), (71, 26, 72), (26, 25, 72), (72, 25, 40), (25, 6, 40), (34, 39, 5), (35, 73, 34), (36, 74, 35), (34, 73, 39), (73, 38, 39), (35, 74, 73), (74, 75, 73), (73, 75, 38), (75, 37, 38), (36, 24, 74), (24, 23, 74), (74, 23, 75), (23, 22, 75), (75, 22, 37), (22, 2, 37), (28, 33, 4), (29, 76, 28), (30, 77, 29), (28, 76, 33), (76, 32, 33), (29, 77, 76), (77, 78, 76), (76, 78, 32), (78, 31, 32), (30, 16, 77), (16, 15, 77), (77, 15, 78), (15, 14, 78), (78, 14, 31), (14, 1, 31), (27, 79, 26), (27, 18, 79), (18, 17, 79), (19, 24, 3), (20, 80, 19), (21, 81, 20), (19, 80, 24), (80, 23, 24), (20, 81, 80), (81, 82, 80), (80, 82, 23), (82, 22, 23), (21, 10, 81), (10, 9, 81), (81, 9, 82), (9, 8, 82), (82, 8, 22), (8, 2, 22), (18, 83, 17), (18, 13, 83), (13, 12, 83), (83, 12, 84), (12, 11, 84), (8, 16, 2), (9, 85, 8), (10, 86, 9), (8, 85, 16), (85, 15, 16), (9, 86, 85), (86, 87, 85), (85, 87, 15), (87, 14, 15), (10, 11, 86), (11, 12, 86), (86, 12, 87), (12, 13, 87), (87, 13, 14), (13, 1, 14), (7, 90, 54), (90, 57, 54), (91, 47, 58), (57, 91, 58), (47, 92, 66), (92, 65, 66), (65, 93, 36), (93, 3, 36), (17, 89, 79), (83, 94, 17), (11, 0, 84), (25, 88, 6), (94, 83, 84)])
_uv = me_icosphere_001.uv_layers.new(name='UVMap')
_uv.uv.foreach_set('vector', [0.8182, 0.0, 0.7955, 0.03937, 0.8409, 0.03937, 0.7273, 0.1575, 0.7045, 0.1181, 0.6818, 0.1575, 0.09091, 0.0, 0.06818, 0.03937, 0.1136, 0.03937, 0.7273, 0.1575, 0.6818, 0.1575, 0.7045, 0.1968, 0.9091, 0.1575, 0.8636, 0.1575, 0.8864, 0.1968, 0.1818, 0.1575, 0.1364, 0.1575, 0.1591, 0.1968, 0.7273, 0.1575, 0.7045, 0.1968, 0.75, 0.1968, 0.9091, 0.1575, 0.8864, 0.1968, 0.9318, 0.1968, 0.8182, 0.3149, 0.7727, 0.3149, 0.7955, 0.3543, 1.0, 0.3149, 0.9545, 0.3149, 0.9773, 0.3543, 0.1818, 0.3937, 0.1364, 0.3937, 0.1591, 0.433, 0.1818, 0.3937, 0.1591, 0.3543, 0.1364, 0.3937, 0.1591, 0.3543, 0.1136, 0.3543, 0.1364, 0.3937, 0.1818, 0.3149, 0.1364, 0.3149, 0.1591, 0.3543, 0.1591, 0.3543, 0.1364, 0.3149, 0.1136, 0.3543, 0.1364, 0.3149, 0.09091, 0.3149, 0.1136, 0.3543, 0.9318, 0.433, 0.8864, 0.433, 0.9091, 0.4724, 0.9545, 0.3937, 0.9091, 0.3937, 0.9318, 0.433, 0.9773, 0.3543, 0.9318, 0.3543, 0.9545, 0.3937, 0.9318, 0.433, 0.9091, 0.3937, 0.8864, 0.433, 0.9091, 0.3937, 0.8636, 0.3937, 0.8864, 0.433, 0.9545, 0.3937, 0.9318, 0.3543, 0.9091, 0.3937, 0.9318, 0.3543, 0.8864, 0.3543, 0.9091, 0.3937, 0.9091, 0.3937, 0.8864, 0.3543, 0.8636, 0.3937, 0.8864, 0.3543, 0.8409, 0.3543, 0.8636, 0.3937, 0.9773, 0.3543, 0.9545, 0.3149, 0.9318, 0.3543, 0.9545, 0.3149, 0.9091, 0.3149, 0.9318, 0.3543, 0.9318, 0.3543, 0.9091, 0.3149, 0.8864, 0.3543, 0.9091, 0.3149, 0.8636, 0.3149, 0.8864, 0.3543, 0.8864, 0.3543, 0.8636, 0.3149, 0.8409, 0.3543, 0.8636, 0.3149, 0.8182, 0.3149, 0.8409, 0.3543, 0.75, 0.433, 0.7045, 0.433, 0.7273, 0.4724, 0.7727, 0.3937, 0.7273, 0.3937, 0.75, 0.433, 0.7955, 0.3543, 0.75, 0.3543, 0.7727, 0.3937, 0.75, 0.433, 0.7273, 0.3937, 0.7045, 0.433, 0.7273, 0.3937, 0.6818, 0.3937, 0.7045, 0.433, 0.7727, 0.3937, 0.75, 0.3543, 0.7273, 0.3937, 0.75, 0.3543, 0.7045, 0.3543, 0.7273, 0.3937, 0.7273, 0.3937, 0.7045, 0.3543, 0.6818, 0.3937, 0.7045, 0.3543, 0.6591, 0.3543, 0.6818, 0.3937, 0.7955, 0.3543, 0.7727, 0.3149, 0.75, 0.3543, 0.7727, 0.3149, 0.7273, 0.3149, 0.75, 0.3543, 0.75, 0.3543, 0.7273, 0.3149, 0.7045, 0.3543, 0.7273, 0.3149, 0.6818, 0.3149, 0.7045, 0.3543, 0.7045, 0.3543, 0.6818, 0.3149, 0.6591, 0.3543, 0.6818, 0.3149, 0.6364, 0.3149, 0.6591, 0.3543, 0.1591, 0.2756, 0.1364, 0.3149, 0.1818, 0.3149, 0.1591, 0.1968, 0.1364, 0.2362, 0.1818, 0.2362, 0.1818, 0.2362, 0.1364, 0.2362, 0.1591, 0.2756, 0.1364, 0.2362, 0.1136, 0.2756, 0.1591, 0.2756, 0.1591, 0.2756, 0.1136, 0.2756, 0.1364, 0.3149, 0.1136, 0.2756, 0.09091, 0.3149, 0.1364, 0.3149, 0.9773, 0.2756, 0.9545, 0.3149, 1.0, 0.3149, 0.9545, 0.2362, 0.9318, 0.2756, 0.9773, 0.2756, 0.9318, 0.1968, 0.9091, 0.2362, 0.9545, 0.2362, 0.9773, 0.2756, 0.9318, 0.2756, 0.9545, 0.3149, 0.9318, 0.2756, 0.9091, 0.3149, 0.9545, 0.3149, 0.9545, 0.2362, 0.9091, 0.2362, 0.9318, 0.2756, 0.9091, 0.2362, 0.8864, 0.2756, 0.9318, 0.2756, 0.9318, 0.2756, 0.8864, 0.2756, 0.9091, 0.3149, 0.8864, 0.2756, 0.8636, 0.3149, 0.9091, 0.3149, 0.9318, 0.1968, 0.8864, 0.1968, 0.9091, 0.2362, 0.8864, 0.1968, 0.8636, 0.2362, 0.9091, 0.2362, 0.9091, 0.2362, 0.8636, 0.2362, 0.8864, 0.2756, 0.8636, 0.2362, 0.8409, 0.2756, 0.8864, 0.2756, 0.8864, 0.2756, 0.8409, 0.2756, 0.8636, 0.3149, 0.8409, 0.2756, 0.8182, 0.3149, 0.8636, 0.3149, 0.7955, 0.2756, 0.7727, 0.3149, 0.8182, 0.3149, 0.7727, 0.2362, 0.75, 0.2756, 0.7955, 0.2756, 0.75, 0.1968, 0.7273, 0.2362, 0.7727, 0.2362, 0.7955, 0.2756, 0.75, 0.2756, 0.7727, 0.3149, 0.75, 0.2756, 0.7273, 0.3149, 0.7727, 0.3149, 0.7727, 0.2362, 0.7273, 0.2362, 0.75, 0.2756, 0.7273, 0.2362, 0.7045, 0.2756, 0.75, 0.2756, 0.75, 0.2756, 0.7045, 0.2756, 0.7273, 0.3149, 0.7045, 0.2756, 0.6818, 0.3149, 0.7273, 0.3149, 0.75, 0.1968, 0.7045, 0.1968, 0.7273, 0.2362, 0.7045, 0.1968, 0.6818, 0.2362, 0.7273, 0.2362, 0.7273, 0.2362, 0.6818, 0.2362, 0.7045, 0.2756, 0.6818, 0.2362, 0.6591, 0.2756, 0.7045, 0.2756, 0.7045, 0.2756, 0.6591, 0.2756, 0.6818, 0.3149, 0.6591, 0.2756, 0.6364, 0.3149, 0.6818, 0.3149, 0.1136, 0.2756, 0.06818, 0.2756, 0.09091, 0.3149, 0.1364, 0.2362, 0.09091, 0.2362, 0.1136, 0.2756, 0.1591, 0.1968, 0.1136, 0.1968, 0.1364, 0.2362, 0.1136, 0.2756, 0.09091, 0.2362, 0.06818, 0.2756, 0.09091, 0.2362, 0.04545, 0.2362, 0.06818, 0.2756, 0.1364, 0.2362, 0.1136, 0.1968, 0.09091, 0.2362, 0.1136, 0.1968, 0.06818, 0.1968, 0.09091, 0.2362, 0.09091, 0.2362, 0.06818, 0.1968, 0.04545, 0.2362, 0.06818, 0.1968, 0.02273, 0.1968, 0.04545, 0.2362, 0.1591, 0.1968, 0.1364, 0.1575, 0.1136, 0.1968, 0.1364, 0.1575, 0.09091, 0.1575, 0.1136, 0.1968, 0.1136, 0.1968, 0.09091, 0.1575, 0.06818, 0.1968, 0.09091, 0.1575, 0.04545, 0.1575, 0.06818, 0.1968, 0.06818, 0.1968, 0.04545, 0.1575, 0.02273, 0.1968, 0.04545, 0.1575, 0.0, 0.1575, 0.02273, 0.1968, 0.8409, 0.2756, 0.7955, 0.2756, 0.8182, 0.3149, 0.8636, 0.2362, 0.8182, 0.2362, 0.8409, 0.2756, 0.8864, 0.1968, 0.8409, 0.1968, 0.8636, 0.2362, 0.8409, 0.2756, 0.8182, 0.2362, 0.7955, 0.2756, 0.8182, 0.2362, 0.7727, 0.2362, 0.7955, 0.2756, 0.8636, 0.2362, 0.8409, 0.1968, 0.8182, 0.2362, 0.8409, 0.1968, 0.7955, 0.1968, 0.8182, 0.2362, 0.8182, 0.2362, 0.7955, 0.1968, 0.7727, 0.2362, 0.7955, 0.1968, 0.75, 0.1968, 0.7727, 0.2362, 0.8864, 0.1968, 0.8636, 0.1575, 0.8409, 0.1968, 0.8636, 0.1575, 0.8182, 0.1575, 0.8409, 0.1968, 0.8409, 0.1968, 0.8182, 0.1575, 0.7955, 0.1968, 0.8182, 0.1575, 0.7727, 0.1575, 0.7955, 0.1968, 0.7955, 0.1968, 0.7727, 0.1575, 0.75, 0.1968, 0.7727, 0.1575, 0.7273, 0.1575, 0.75, 0.1968, 0.7045, 0.1968, 0.6591, 0.1968, 0.6818, 0.2362, 0.7045, 0.1968, 0.6818, 0.1575, 0.6591, 0.1968, 0.6818, 0.1575, 0.6364, 0.1575, 0.6591, 0.1968, 0.1591, 0.1181, 0.1364, 0.1575, 0.1818, 0.1575, 0.1364, 0.07873, 0.1136, 0.1181, 0.1591, 0.1181, 0.1136, 0.03937, 0.09091, 0.07873, 0.1364, 0.07873, 0.1591, 0.1181, 0.1136, 0.1181, 0.1364, 0.1575, 0.1136, 0.1181, 0.09091, 0.1575, 0.1364, 0.1575, 0.1364, 0.07873, 0.09091, 0.07873, 0.1136, 0.1181, 0.09091, 0.07873, 0.06818, 0.1181, 0.1136, 0.1181, 0.1136, 0.1181, 0.06818, 0.1181, 0.09091, 0.1575, 0.06818, 0.1181, 0.04545, 0.1575, 0.09091, 0.1575, 0.1136, 0.03937, 0.06818, 0.03937, 0.09091, 0.07873, 0.06818, 0.03937, 0.04545, 0.07873, 0.09091, 0.07873, 0.09091, 0.07873, 0.04545, 0.07873, 0.06818, 0.1181, 0.04545, 0.07873, 0.02273, 0.1181, 0.06818, 0.1181, 0.06818, 0.1181, 0.02273, 0.1181, 0.04545, 0.1575, 0.02273, 0.1181, 0.0, 0.1575, 0.04545, 0.1575, 0.6818, 0.1575, 0.6591, 0.1181, 0.6364, 0.1575, 0.6818, 0.1575, 0.7045, 0.1181, 0.6591, 0.1181, 0.7045, 0.1181, 0.6818, 0.07873, 0.6591, 0.1181, 0.6591, 0.1181, 0.6818, 0.07873, 0.6364, 0.07873, 0.6818, 0.07873, 0.6591, 0.03937, 0.6364, 0.07873, 0.8864, 0.1181, 0.8636, 0.1575, 0.9091, 0.1575, 0.8636, 0.07873, 0.8409, 0.1181, 0.8864, 0.1181, 0.8409, 0.03937, 0.8182, 0.07873, 0.8636, 0.07873, 0.8864, 0.1181, 0.8409, 0.1181, 0.8636, 0.1575, 0.8409, 0.1181, 0.8182, 0.1575, 0.8636, 0.1575, 0.8636, 0.07873, 0.8182, 0.07873, 0.8409, 0.1181, 0.8182, 0.07873, 0.7955, 0.1181, 0.8409, 0.1181, 0.8409, 0.1181, 0.7955, 0.1181, 0.8182, 0.1575, 0.7955, 0.1181, 0.7727, 0.1575, 0.8182, 0.1575, 0.8409, 0.03937, 0.7955, 0.03937, 0.8182, 0.07873, 0.7955, 0.03937, 0.7727, 0.07873, 0.8182, 0.07873, 0.8182, 0.07873, 0.7727, 0.07873, 0.7955, 0.1181, 0.7727, 0.07873, 0.75, 0.1181, 0.7955, 0.1181, 0.7955, 0.1181, 0.75, 0.1181, 0.7727, 0.1575, 0.75, 0.1181, 0.7273, 0.1575, 0.7727, 0.1575, 0.1818, 0.4724, 0.1826, 0.433, 0.1591, 0.433, 0.1826, 0.433, 0.1818, 0.3937, 0.1591, 0.433, 0.1818, 0.3543, 0.1818, 0.3149, 0.1591, 0.3543, 0.1818, 0.3937, 0.1818, 0.3543, 0.1591, 0.3543, 0.1818, 0.3149, 0.1816, 0.2756, 0.1591, 0.2756, 0.1816, 0.2756, 0.1818, 0.2362, 0.1591, 0.2756, 0.1818, 0.2362, 0.1815, 0.1968, 0.1591, 0.1968, 0.1815, 0.1968, 0.1818, 0.1575, 0.1591, 0.1968, 0.6364, 0.1575, 0.6364, 0.1968, 0.6591, 0.1968, 0.6591, 0.1181, 0.6364, 0.1185, 0.6364, 0.1575, 0.6591, 0.03937, 0.8182, 0.0, 0.6364, 0.07873, 0.6591, 0.2756, 0.6364, 0.2756, 0.6364, 0.3149, 0.6364, 0.1185, 0.6591, 0.1181, 0.6364, 0.07873])
me_icosphere_001.use_remesh_preserve_volume = False
me_icosphere_001.use_remesh_preserve_attributes = False
me_icosphere_001.use_mirror_vertex_groups = False
me_icosphere_001.update()
me_icosphere_002 = bpy.data.meshes.new('Icosphere.002')
me_icosphere_002.from_pydata([(0.0, 9.313e-10, -3.0), (2.171, -1.577, -1.342), (-0.8292, -2.552, -1.342), (-2.683, 9.313e-10, -1.342), (0.8292, -2.552, 1.342), (-2.171, -1.577, 1.342), (2.683, 9.313e-10, 1.342), (0.0, 9.313e-10, 3.0), (-0.6985, -2.15, -1.973), (-0.4874, -1.5, -2.552), (-0.2328, -0.7166, -2.904), (0.6095, -0.4429, -2.904), (1.276, -0.927, -2.552), (1.829, -1.329, -1.973), (1.596, -2.045, -1.507), (0.7886, -2.427, -1.577), (-0.08892, -2.593, -1.507), (2.552, 9.313e-10, -1.577), (2.438, -0.8857, -1.507), (-2.26, 9.313e-10, -1.973), (-1.577, 9.313e-10, -2.552), (-0.7534, 9.313e-10, -2.904), (-1.452, -2.15, -1.507), (-2.065, -1.5, -1.577), (-2.493, -0.7166, -1.507), (2.87, -0.4176, 0.5382), (2.853, -0.4111, 0.02853), (2.582, -1.329, -0.7535), (0.4656, -2.866, 0.7535), (0.0, -3.0, 0.0), (-0.4656, -2.866, -0.7535), (2.061, -2.045, -0.7535), (1.763, -2.427, 0.0), (1.308, -2.593, 0.7535), (-2.582, -1.329, 0.7535), (-2.853, -0.927, 0.0), (-2.87, -0.4429, -0.7534), (-1.308, -2.593, -0.7535), (-1.763, -2.427, 0.0), (-2.061, -2.045, 0.7535), (2.493, -0.7166, 1.507), (2.065, -1.5, 1.577), (1.452, -2.15, 1.507), (0.08892, -2.593, 1.507), (-0.7886, -2.427, 1.577), (-1.596, -2.045, 1.507), (-2.438, -0.8857, 1.507), (-2.552, 9.313e-10, 1.577), (0.2328, -0.7166, 2.904), (0.4874, -1.5, 2.552), (0.6985, -2.15, 1.973), (2.26, 9.313e-10, 1.973), (1.577, 9.313e-10, 2.552), (0.7534, 9.313e-10, 2.904), (-0.6095, -0.4429, 2.904), (-1.276, -0.927, 2.552), (-1.829, -1.329, 1.973), (-1.342, 9.313e-10, 2.683), (-2.012, -0.4874, 2.171), (-0.4146, -1.276, 2.683), (-1.085, -1.763, 2.171), (-0.1584, -2.065, 2.171), (1.085, -0.7886, 2.683), (1.342, -1.577, 2.171), (1.915, -0.7886, 2.171), (-3.0, 9.313e-10, 1.907e-06), (-2.842, -0.4874, 0.8292), (-1.342, -2.552, 0.8292), (-0.9271, -2.853, -2.23e-06), (-0.4146, -2.853, 0.8292), (2.012, -2.065, 0.8292), (2.427, -1.763, -5.641e-06), (2.585, -1.276, 0.8292), (-2.427, -1.763, 0.0), (-2.585, -1.276, -0.8292), (-2.012, -2.065, -0.8292), (0.9271, -2.853, 0.0), (0.4146, -2.853, -0.8292), (1.342, -2.552, -0.8292), (2.842, -0.2722, -0.3147), (-1.915, -0.7886, -2.171), (-1.085, -0.7886, -2.683), (-1.342, -1.577, -2.171), (2.012, -0.4874, -2.171), (1.342, 9.313e-10, -2.683), (0.1584, -2.065, -2.171), (0.4146, -1.276, -2.683), (1.085, -1.763, -2.171), (2.87, 0.0, 0.635), (2.842, 0.0, -0.3447), (-0.6095, 1.397e-09, 2.904), (-2.012, 9.313e-10, 2.171), (-2.842, 1.397e-09, 0.8292), (-2.87, 1.397e-09, -0.7534), (2.027, 9.313e-10, -2.182)], [], [(0, 11, 10), (1, 13, 18), (0, 10, 21), (1, 18, 27), (2, 16, 30), (3, 24, 36), (1, 27, 31), (2, 30, 37), (4, 42, 50), (5, 45, 56), (57, 55, 54), (57, 58, 55), (58, 56, 55), (47, 46, 58), (58, 46, 56), (46, 5, 56), (54, 48, 7), (55, 59, 54), (56, 60, 55), (54, 59, 48), (59, 49, 48), (55, 60, 59), (60, 61, 59), (59, 61, 49), (61, 50, 49), (56, 45, 60), (45, 44, 60), (60, 44, 61), (44, 43, 61), (61, 43, 50), (43, 4, 50), (48, 53, 7), (49, 62, 48), (50, 63, 49), (48, 62, 53), (62, 52, 53), (49, 63, 62), (63, 64, 62), (62, 64, 52), (64, 51, 52), (50, 42, 63), (42, 41, 63), (63, 41, 64), (41, 40, 64), (64, 40, 51), (40, 6, 51), (66, 46, 47), (36, 35, 65), (65, 35, 66), (35, 34, 66), (66, 34, 46), (34, 5, 46), (39, 45, 5), (38, 67, 39), (37, 68, 38), (39, 67, 45), (67, 44, 45), (38, 68, 67), (68, 69, 67), (67, 69, 44), (69, 43, 44), (37, 30, 68), (30, 29, 68), (68, 29, 69), (29, 28, 69), (69, 28, 43), (28, 4, 43), (33, 42, 4), (32, 70, 33), (31, 71, 32), (33, 70, 42), (70, 41, 42), (32, 71, 70), (71, 72, 70), (70, 72, 41), (72, 40, 41), (31, 27, 71), (27, 26, 71), (71, 26, 72), (26, 25, 72), (72, 25, 40), (25, 6, 40), (34, 39, 5), (35, 73, 34), (36, 74, 35), (34, 73, 39), (73, 38, 39), (35, 74, 73), (74, 75, 73), (73, 75, 38), (75, 37, 38), (36, 24, 74), (24, 23, 74), (74, 23, 75), (23, 22, 75), (75, 22, 37), (22, 2, 37), (28, 33, 4), (29, 76, 28), (30, 77, 29), (28, 76, 33), (76, 32, 33), (29, 77, 76), (77, 78, 76), (76, 78, 32), (78, 31, 32), (30, 16, 77), (16, 15, 77), (77, 15, 78), (15, 14, 78), (78, 14, 31), (14, 1, 31), (27, 79, 26), (27, 18, 79), (18, 17, 79), (19, 24, 3), (20, 80, 19), (21, 81, 20), (19, 80, 24), (80, 23, 24), (20, 81, 80), (81, 82, 80), (80, 82, 23), (82, 22, 23), (21, 10, 81), (10, 9, 81), (81, 9, 82), (9, 8, 82), (82, 8, 22), (8, 2, 22), (18, 83, 17), (18, 13, 83), (13, 12, 83), (83, 12, 84), (12, 11, 84), (8, 16, 2), (9, 85, 8), (10, 86, 9), (8, 85, 16), (85, 15, 16), (9, 86, 85), (86, 87, 85), (85, 87, 15), (87, 14, 15), (10, 11, 86), (11, 12, 86), (86, 12, 87), (12, 13, 87), (87, 13, 14), (13, 1, 14), (7, 90, 54), (90, 57, 54), (91, 47, 58), (57, 91, 58), (47, 92, 66), (92, 65, 66), (65, 93, 36), (93, 3, 36), (17, 89, 79), (83, 94, 17), (11, 0, 84), (25, 88, 6), (94, 83, 84)])
_uv = me_icosphere_002.uv_layers.new(name='UVMap')
_uv.uv.foreach_set('vector', [0.8182, 0.0, 0.7955, 0.03937, 0.8409, 0.03937, 0.7273, 0.1575, 0.7045, 0.1181, 0.6818, 0.1575, 0.09091, 0.0, 0.06818, 0.03937, 0.1136, 0.03937, 0.7273, 0.1575, 0.6818, 0.1575, 0.7045, 0.1968, 0.9091, 0.1575, 0.8636, 0.1575, 0.8864, 0.1968, 0.1818, 0.1575, 0.1364, 0.1575, 0.1591, 0.1968, 0.7273, 0.1575, 0.7045, 0.1968, 0.75, 0.1968, 0.9091, 0.1575, 0.8864, 0.1968, 0.9318, 0.1968, 0.8182, 0.3149, 0.7727, 0.3149, 0.7955, 0.3543, 1.0, 0.3149, 0.9545, 0.3149, 0.9773, 0.3543, 0.1818, 0.3937, 0.1364, 0.3937, 0.1591, 0.433, 0.1818, 0.3937, 0.1591, 0.3543, 0.1364, 0.3937, 0.1591, 0.3543, 0.1136, 0.3543, 0.1364, 0.3937, 0.1818, 0.3149, 0.1364, 0.3149, 0.1591, 0.3543, 0.1591, 0.3543, 0.1364, 0.3149, 0.1136, 0.3543, 0.1364, 0.3149, 0.09091, 0.3149, 0.1136, 0.3543, 0.9318, 0.433, 0.8864, 0.433, 0.9091, 0.4724, 0.9545, 0.3937, 0.9091, 0.3937, 0.9318, 0.433, 0.9773, 0.3543, 0.9318, 0.3543, 0.9545, 0.3937, 0.9318, 0.433, 0.9091, 0.3937, 0.8864, 0.433, 0.9091, 0.3937, 0.8636, 0.3937, 0.8864, 0.433, 0.9545, 0.3937, 0.9318, 0.3543, 0.9091, 0.3937, 0.9318, 0.3543, 0.8864, 0.3543, 0.9091, 0.3937, 0.9091, 0.3937, 0.8864, 0.3543, 0.8636, 0.3937, 0.8864, 0.3543, 0.8409, 0.3543, 0.8636, 0.3937, 0.9773, 0.3543, 0.9545, 0.3149, 0.9318, 0.3543, 0.9545, 0.3149, 0.9091, 0.3149, 0.9318, 0.3543, 0.9318, 0.3543, 0.9091, 0.3149, 0.8864, 0.3543, 0.9091, 0.3149, 0.8636, 0.3149, 0.8864, 0.3543, 0.8864, 0.3543, 0.8636, 0.3149, 0.8409, 0.3543, 0.8636, 0.3149, 0.8182, 0.3149, 0.8409, 0.3543, 0.75, 0.433, 0.7045, 0.433, 0.7273, 0.4724, 0.7727, 0.3937, 0.7273, 0.3937, 0.75, 0.433, 0.7955, 0.3543, 0.75, 0.3543, 0.7727, 0.3937, 0.75, 0.433, 0.7273, 0.3937, 0.7045, 0.433, 0.7273, 0.3937, 0.6818, 0.3937, 0.7045, 0.433, 0.7727, 0.3937, 0.75, 0.3543, 0.7273, 0.3937, 0.75, 0.3543, 0.7045, 0.3543, 0.7273, 0.3937, 0.7273, 0.3937, 0.7045, 0.3543, 0.6818, 0.3937, 0.7045, 0.3543, 0.6591, 0.3543, 0.6818, 0.3937, 0.7955, 0.3543, 0.7727, 0.3149, 0.75, 0.3543, 0.7727, 0.3149, 0.7273, 0.3149, 0.75, 0.3543, 0.75, 0.3543, 0.7273, 0.3149, 0.7045, 0.3543, 0.7273, 0.3149, 0.6818, 0.3149, 0.7045, 0.3543, 0.7045, 0.3543, 0.6818, 0.3149, 0.6591, 0.3543, 0.6818, 0.3149, 0.6364, 0.3149, 0.6591, 0.3543, 0.1591, 0.2756, 0.1364, 0.3149, 0.1818, 0.3149, 0.1591, 0.1968, 0.1364, 0.2362, 0.1818, 0.2362, 0.1818, 0.2362, 0.1364, 0.2362, 0.1591, 0.2756, 0.1364, 0.2362, 0.1136, 0.2756, 0.1591, 0.2756, 0.1591, 0.2756, 0.1136, 0.2756, 0.1364, 0.3149, 0.1136, 0.2756, 0.09091, 0.3149, 0.1364, 0.3149, 0.9773, 0.2756, 0.9545, 0.3149, 1.0, 0.3149, 0.9545, 0.2362, 0.9318, 0.2756, 0.9773, 0.2756, 0.9318, 0.1968, 0.9091, 0.2362, 0.9545, 0.2362, 0.9773, 0.2756, 0.9318, 0.2756, 0.9545, 0.3149, 0.9318, 0.2756, 0.9091, 0.3149, 0.9545, 0.3149, 0.9545, 0.2362, 0.9091, 0.2362, 0.9318, 0.2756, 0.9091, 0.2362, 0.8864, 0.2756, 0.9318, 0.2756, 0.9318, 0.2756, 0.8864, 0.2756, 0.9091, 0.3149, 0.8864, 0.2756, 0.8636, 0.3149, 0.9091, 0.3149, 0.9318, 0.1968, 0.8864, 0.1968, 0.9091, 0.2362, 0.8864, 0.1968, 0.8636, 0.2362, 0.9091, 0.2362, 0.9091, 0.2362, 0.8636, 0.2362, 0.8864, 0.2756, 0.8636, 0.2362, 0.8409, 0.2756, 0.8864, 0.2756, 0.8864, 0.2756, 0.8409, 0.2756, 0.8636, 0.3149, 0.8409, 0.2756, 0.8182, 0.3149, 0.8636, 0.3149, 0.7955, 0.2756, 0.7727, 0.3149, 0.8182, 0.3149, 0.7727, 0.2362, 0.75, 0.2756, 0.7955, 0.2756, 0.75, 0.1968, 0.7273, 0.2362, 0.7727, 0.2362, 0.7955, 0.2756, 0.75, 0.2756, 0.7727, 0.3149, 0.75, 0.2756, 0.7273, 0.3149, 0.7727, 0.3149, 0.7727, 0.2362, 0.7273, 0.2362, 0.75, 0.2756, 0.7273, 0.2362, 0.7045, 0.2756, 0.75, 0.2756, 0.75, 0.2756, 0.7045, 0.2756, 0.7273, 0.3149, 0.7045, 0.2756, 0.6818, 0.3149, 0.7273, 0.3149, 0.75, 0.1968, 0.7045, 0.1968, 0.7273, 0.2362, 0.7045, 0.1968, 0.6818, 0.2362, 0.7273, 0.2362, 0.7273, 0.2362, 0.6818, 0.2362, 0.7045, 0.2756, 0.6818, 0.2362, 0.6591, 0.2756, 0.7045, 0.2756, 0.7045, 0.2756, 0.6591, 0.2756, 0.6818, 0.3149, 0.6591, 0.2756, 0.6364, 0.3149, 0.6818, 0.3149, 0.1136, 0.2756, 0.06818, 0.2756, 0.09091, 0.3149, 0.1364, 0.2362, 0.09091, 0.2362, 0.1136, 0.2756, 0.1591, 0.1968, 0.1136, 0.1968, 0.1364, 0.2362, 0.1136, 0.2756, 0.09091, 0.2362, 0.06818, 0.2756, 0.09091, 0.2362, 0.04545, 0.2362, 0.06818, 0.2756, 0.1364, 0.2362, 0.1136, 0.1968, 0.09091, 0.2362, 0.1136, 0.1968, 0.06818, 0.1968, 0.09091, 0.2362, 0.09091, 0.2362, 0.06818, 0.1968, 0.04545, 0.2362, 0.06818, 0.1968, 0.02273, 0.1968, 0.04545, 0.2362, 0.1591, 0.1968, 0.1364, 0.1575, 0.1136, 0.1968, 0.1364, 0.1575, 0.09091, 0.1575, 0.1136, 0.1968, 0.1136, 0.1968, 0.09091, 0.1575, 0.06818, 0.1968, 0.09091, 0.1575, 0.04545, 0.1575, 0.06818, 0.1968, 0.06818, 0.1968, 0.04545, 0.1575, 0.02273, 0.1968, 0.04545, 0.1575, 0.0, 0.1575, 0.02273, 0.1968, 0.8409, 0.2756, 0.7955, 0.2756, 0.8182, 0.3149, 0.8636, 0.2362, 0.8182, 0.2362, 0.8409, 0.2756, 0.8864, 0.1968, 0.8409, 0.1968, 0.8636, 0.2362, 0.8409, 0.2756, 0.8182, 0.2362, 0.7955, 0.2756, 0.8182, 0.2362, 0.7727, 0.2362, 0.7955, 0.2756, 0.8636, 0.2362, 0.8409, 0.1968, 0.8182, 0.2362, 0.8409, 0.1968, 0.7955, 0.1968, 0.8182, 0.2362, 0.8182, 0.2362, 0.7955, 0.1968, 0.7727, 0.2362, 0.7955, 0.1968, 0.75, 0.1968, 0.7727, 0.2362, 0.8864, 0.1968, 0.8636, 0.1575, 0.8409, 0.1968, 0.8636, 0.1575, 0.8182, 0.1575, 0.8409, 0.1968, 0.8409, 0.1968, 0.8182, 0.1575, 0.7955, 0.1968, 0.8182, 0.1575, 0.7727, 0.1575, 0.7955, 0.1968, 0.7955, 0.1968, 0.7727, 0.1575, 0.75, 0.1968, 0.7727, 0.1575, 0.7273, 0.1575, 0.75, 0.1968, 0.7045, 0.1968, 0.6591, 0.1968, 0.6818, 0.2362, 0.7045, 0.1968, 0.6818, 0.1575, 0.6591, 0.1968, 0.6818, 0.1575, 0.6364, 0.1575, 0.6591, 0.1968, 0.1591, 0.1181, 0.1364, 0.1575, 0.1818, 0.1575, 0.1364, 0.07873, 0.1136, 0.1181, 0.1591, 0.1181, 0.1136, 0.03937, 0.09091, 0.07873, 0.1364, 0.07873, 0.1591, 0.1181, 0.1136, 0.1181, 0.1364, 0.1575, 0.1136, 0.1181, 0.09091, 0.1575, 0.1364, 0.1575, 0.1364, 0.07873, 0.09091, 0.07873, 0.1136, 0.1181, 0.09091, 0.07873, 0.06818, 0.1181, 0.1136, 0.1181, 0.1136, 0.1181, 0.06818, 0.1181, 0.09091, 0.1575, 0.06818, 0.1181, 0.04545, 0.1575, 0.09091, 0.1575, 0.1136, 0.03937, 0.06818, 0.03937, 0.09091, 0.07873, 0.06818, 0.03937, 0.04545, 0.07873, 0.09091, 0.07873, 0.09091, 0.07873, 0.04545, 0.07873, 0.06818, 0.1181, 0.04545, 0.07873, 0.02273, 0.1181, 0.06818, 0.1181, 0.06818, 0.1181, 0.02273, 0.1181, 0.04545, 0.1575, 0.02273, 0.1181, 0.0, 0.1575, 0.04545, 0.1575, 0.6818, 0.1575, 0.6591, 0.1181, 0.6364, 0.1575, 0.6818, 0.1575, 0.7045, 0.1181, 0.6591, 0.1181, 0.7045, 0.1181, 0.6818, 0.07873, 0.6591, 0.1181, 0.6591, 0.1181, 0.6818, 0.07873, 0.6364, 0.07873, 0.6818, 0.07873, 0.6591, 0.03937, 0.6364, 0.07873, 0.8864, 0.1181, 0.8636, 0.1575, 0.9091, 0.1575, 0.8636, 0.07873, 0.8409, 0.1181, 0.8864, 0.1181, 0.8409, 0.03937, 0.8182, 0.07873, 0.8636, 0.07873, 0.8864, 0.1181, 0.8409, 0.1181, 0.8636, 0.1575, 0.8409, 0.1181, 0.8182, 0.1575, 0.8636, 0.1575, 0.8636, 0.07873, 0.8182, 0.07873, 0.8409, 0.1181, 0.8182, 0.07873, 0.7955, 0.1181, 0.8409, 0.1181, 0.8409, 0.1181, 0.7955, 0.1181, 0.8182, 0.1575, 0.7955, 0.1181, 0.7727, 0.1575, 0.8182, 0.1575, 0.8409, 0.03937, 0.7955, 0.03937, 0.8182, 0.07873, 0.7955, 0.03937, 0.7727, 0.07873, 0.8182, 0.07873, 0.8182, 0.07873, 0.7727, 0.07873, 0.7955, 0.1181, 0.7727, 0.07873, 0.75, 0.1181, 0.7955, 0.1181, 0.7955, 0.1181, 0.75, 0.1181, 0.7727, 0.1575, 0.75, 0.1181, 0.7273, 0.1575, 0.7727, 0.1575, 0.1818, 0.4724, 0.1826, 0.433, 0.1591, 0.433, 0.1826, 0.433, 0.1818, 0.3937, 0.1591, 0.433, 0.1818, 0.3543, 0.1818, 0.3149, 0.1591, 0.3543, 0.1818, 0.3937, 0.1818, 0.3543, 0.1591, 0.3543, 0.1818, 0.3149, 0.1816, 0.2756, 0.1591, 0.2756, 0.1816, 0.2756, 0.1818, 0.2362, 0.1591, 0.2756, 0.1818, 0.2362, 0.1815, 0.1968, 0.1591, 0.1968, 0.1815, 0.1968, 0.1818, 0.1575, 0.1591, 0.1968, 0.6364, 0.1575, 0.6364, 0.1968, 0.6591, 0.1968, 0.6591, 0.1181, 0.6364, 0.1185, 0.6364, 0.1575, 0.6591, 0.03937, 0.8182, 0.0, 0.6364, 0.07873, 0.6591, 0.2756, 0.6364, 0.2756, 0.6364, 0.3149, 0.6364, 0.1185, 0.6591, 0.1181, 0.6364, 0.07873])
me_icosphere_002.use_remesh_preserve_volume = False
me_icosphere_002.use_remesh_preserve_attributes = False
me_icosphere_002.use_mirror_vertex_groups = False
me_icosphere_002.update()
me_circle = bpy.data.meshes.new('Circle')
me_circle.from_pydata([(0.0, 1.0, 0.0), (-0.1951, 0.9808, 0.0), (-0.3827, 0.9239, 0.0), (-0.5556, 0.8315, 0.0), (-0.7071, 0.7071, 0.0), (-0.8315, 0.5556, 0.0), (-0.9239, 0.3827, 0.0), (-0.9808, 0.1951, 0.0), (-1.0, 7.55e-08, 0.0), (-0.9808, -0.1951, 0.0), (-0.9239, -0.3827, 0.0), (-0.8315, -0.5556, 0.0), (-0.7071, -0.7071, 0.0), (-0.5556, -0.8315, 0.0), (-0.3827, -0.9239, 0.0), (-0.1951, -0.9808, 0.0), (3.258e-07, -1.0, 0.0), (0.1951, -0.9808, 0.0), (0.3827, -0.9239, 0.0), (0.5556, -0.8315, 0.0), (0.7071, -0.7071, 0.0), (0.8315, -0.5556, 0.0), (0.9239, -0.3827, 0.0), (0.9808, -0.1951, 0.0), (1.0, 9.656e-07, 0.0), (0.9808, 0.1951, 0.0), (0.9239, 0.3827, 0.0), (0.8315, 0.5556, 0.0), (0.7071, 0.7071, 0.0), (0.5556, 0.8315, 0.0), (0.3827, 0.9239, 0.0), (0.1951, 0.9808, 0.0)], [], [(1, 2, 3, 4, 5, 6, 7, 8, 9, 10, 11, 12, 13, 14, 15, 16, 17, 18, 19, 20, 21, 22, 23, 24, 25, 26, 27, 28, 29, 30, 31, 0)])
_uv = me_circle.uv_layers.new(name='UVMap')
_uv.uv.foreach_set('vector', [0.0, 0.0, 0.0, 0.0, 0.0, 0.0, 0.0, 0.0, 0.0, 0.0, 0.0, 0.0, 0.0, 0.0, 0.0, 0.0, 0.0, 0.0, 0.0, 0.0, 0.0, 0.0, 0.0, 0.0, 0.0, 0.0, 0.0, 0.0, 0.0, 0.0, 0.0, 0.0, 0.0, 0.0, 0.0, 0.0, 0.0, 0.0, 0.0, 0.0, 0.0, 0.0, 0.0, 0.0, 0.0, 0.0, 0.0, 0.0, 0.0, 0.0, 0.0, 0.0, 0.0, 0.0, 0.0, 0.0, 0.0, 0.0, 0.0, 0.0, 0.0, 0.0, 0.0, 0.0])
me_circle.use_remesh_preserve_volume = False
me_circle.use_remesh_preserve_attributes = False
me_circle.use_mirror_vertex_groups = False
me_circle.update()

# ---- objects
ob_light = bpy.data.objects.new('Light', light_light)
ob_camera = bpy.data.objects.new('Camera', cam_camera)
ob_ship = bpy.data.objects.new('Ship', me_icosphere)
ob_wireframe_icosphere = bpy.data.objects.new('Wireframe Icosphere', me_icosphere_001)
ob_flat_icosphere = bpy.data.objects.new('Flat Icosphere', me_icosphere_002)
ob_platform = bpy.data.objects.new('Platform', me_circle)

# ---- transforms, parenting, visibility, modifiers, constraints
ob_light.location = (4.076, 1.005, 5.904)
ob_light.rotation_euler = (0.6503, 0.05522, 1.866)
ob_light.lock_rotations_4d = False
ob_light.empty_display_type = 'ARROWS'
ob_light.color = (0.0, 0.0, 0.0, 0.0)
ob_light.lineart.crease_threshold = 0.0
ob_camera.location = (7.359, -6.926, 4.958)
ob_camera.rotation_euler = (1.109, 0.0, 0.8149)
ob_camera.lock_rotations_4d = False
ob_camera.empty_display_type = 'ARROWS'
ob_camera.color = (0.0, 0.0, 0.0, 0.0)
ob_camera.display_type = 'WIRE'
ob_camera.lineart.crease_threshold = 0.0
ob_ship.location = (0.0, 0.0, 0.0)
ob_ship.lineart.crease_threshold = 0.0
_m = ob_ship.modifiers.new('Mirror', 'MIRROR')
_m.use_axis = (False, True, False)
ob_wireframe_icosphere.location = (0.0, 0.0, 0.0)
ob_wireframe_icosphere.lineart.crease_threshold = 0.0
_m = ob_wireframe_icosphere.modifiers.new('Mirror', 'MIRROR')
_m.use_axis = (False, True, False)
_m = ob_wireframe_icosphere.modifiers.new('Wireframe', 'WIREFRAME')
ob_flat_icosphere.location = (0.0, 0.0, 0.0)
ob_flat_icosphere.lineart.crease_threshold = 0.0
_m = ob_flat_icosphere.modifiers.new('Mirror', 'MIRROR')
_m.use_axis = (False, True, False)
ob_platform.location = (0.0, 0.0, 0.0)
ob_platform.scale = (2.0, 2.0, 1.0)
ob_platform.lineart.crease_threshold = 0.0

# ---- collection membership
col_collection.objects.link(ob_light)
col_collection.objects.link(ob_camera)
col_collection.objects.link(ob_ship)
col_collection.objects.link(ob_wireframe_icosphere)
col_collection.objects.link(ob_flat_icosphere)
col_collection.objects.link(ob_platform)

# ---- scene / render settings (as saved in the file)
scene.camera = ob_camera
scene.frame_start = 1; scene.frame_end = 250; scene.frame_set(1)
scene.render.engine = 'BLENDER_EEVEE_NEXT'
scene.cycles.use_denoising = False
scene.cycles.samples = 128
scene.cycles.sampling_pattern = 'TABULATED_SOBOL'
scene.cycles.use_adaptive_sampling = False
scene.cycles.use_light_tree = False
scene.view_settings.view_transform = 'Filmic'
bpy.context.view_layer.update()

